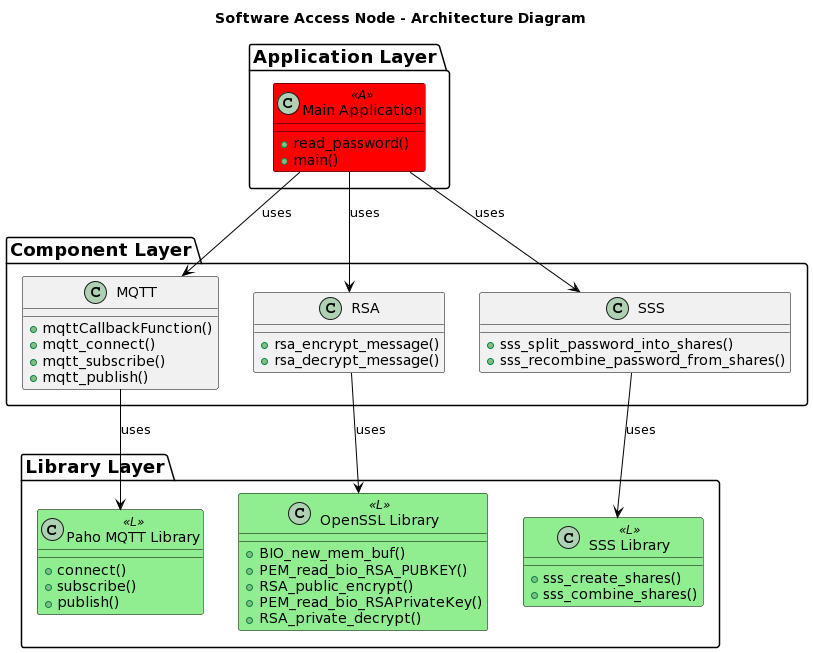

The diagram above was rendered by PlantUML. Its source (embedded in the PNG):
@startuml
title Software Access Node - Architecture Diagram

skinparam package {
  BorderColor black
  BackgroundColor none
  FontSize 18
  StereotypeFontColor none
}

skinparam class {
  BorderColor black
  BackgroundColor<<A>> Red
  BackgroundColor<<L>> LightGreen
  BackgroundColor<<C>> Grey
  ArrowColor black
}

package "Application Layer" as Application {
  class "Main Application" as MainApplication <<A>> {
    + read_password()
    + main()
  }
}

package "Component Layer" as Service {
  class MQTT {
    + mqttCallbackFunction()
    + mqtt_connect()
    + mqtt_subscribe()
    + mqtt_publish()
  }

  class RSA {
    + rsa_encrypt_message()
    + rsa_decrypt_message()
  }

  class SSS {
    + sss_split_password_into_shares()
    + sss_recombine_password_from_shares()
  }
}

package "Library Layer" as Library {
  class "Paho MQTT Library" as Paho <<L>> {
    + connect()
    + subscribe()
    + publish()
  }

  class "SSS Library" as SSSLib <<L>> {
    + sss_create_shares()
    + sss_combine_shares()
  }

  class "OpenSSL Library" as OpenSSL <<L>> {
    + BIO_new_mem_buf()
    + PEM_read_bio_RSA_PUBKEY()
    + RSA_public_encrypt()
    + PEM_read_bio_RSAPrivateKey()
    + RSA_private_decrypt()
  }
}

MainApplication --> MQTT : uses
MainApplication --> RSA : uses
MainApplication --> SSS : uses

MQTT --> Paho : uses
RSA --> OpenSSL : uses
SSS --> SSSLib : uses
@enduml